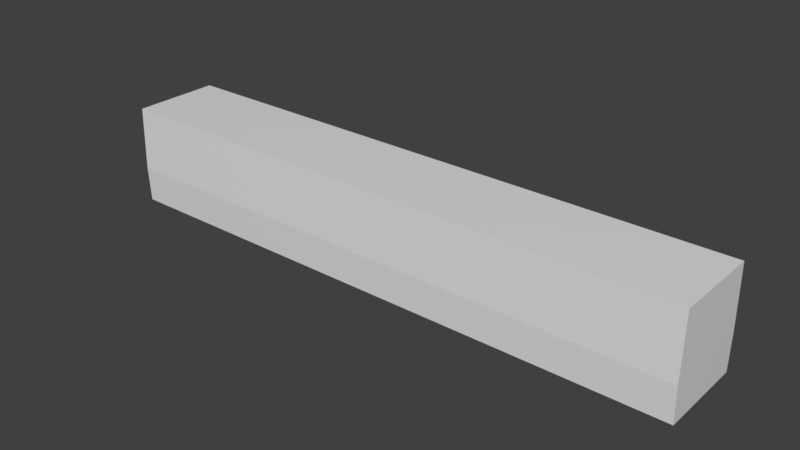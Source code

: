 # Source: CarV2.blend  (saved by Blender 3.0.42; exported with 4.5.12 LTS)
import bpy
from mathutils import Matrix  # noqa: F401  (used for matrix-valued properties, if any)

bpy.ops.wm.read_factory_settings(use_empty=True)
scene = bpy.context.scene
scene.name = 'Scene'

# ---- collections
col_collection = bpy.data.collections.new('Collection'); scene.collection.children.link(col_collection)

# ---- materials (node trees are filled in below, after node groups)
mat_material = bpy.data.materials.new('Material')
mat_material.alpha_threshold = 0.0
mat_material.use_transparent_shadow = False
mat_material.line_color = (0.0, 0.0, 0.0, 1.0)

# ---- material node trees
mat_material.use_nodes = True; mat_material.node_tree.nodes.clear()
_N = mat_material.node_tree.nodes; _L = mat_material.node_tree.links
n0 = _N.new('ShaderNodeOutputMaterial'); n0.name = 'Material Output'; n0.location = (300, 300)
n1 = _N.new('ShaderNodeBsdfPrincipled'); n1.name = 'Principled BSDF'; n1.location = (10, 300)
n1.distribution = 'GGX'
n1.subsurface_method = 'RANDOM_WALK_SKIN'
n1.inputs[2].default_value = 0.4
n1.inputs[3].default_value = 1.45
n1.inputs[27].default_value = (0.0, 0.0, 0.0, 1.0)
n1.inputs[28].default_value = 1.0
_L.new(n1.outputs[0], n0.inputs[0])
n0.is_active_output = True

# ---- world
world_world = bpy.data.worlds.new('World'); scene.world = world_world
world_world.use_nodes = True; world_world.node_tree.nodes.clear()
_N = world_world.node_tree.nodes; _L = world_world.node_tree.links
n0 = _N.new('ShaderNodeOutputWorld'); n0.name = 'World Output'; n0.location = (300, 300)
n1 = _N.new('ShaderNodeBackground'); n1.name = 'Background'; n1.location = (10, 300)
n1.inputs[0].default_value = (0.05088, 0.05088, 0.05088, 1.0)
_L.new(n1.outputs[0], n0.inputs[0])
n0.is_active_output = True
world_world.color = (0.05088, 0.05088, 0.05088)
world_world.use_sun_shadow = False
world_world.sun_shadow_jitter_overblur = 0.0

# ---- meshes
me_cube = bpy.data.meshes.new('Cube')
me_cube.from_pydata([(1.0, 1.0, 1.0), (1.0, 1.0, -1.0), (1.0, -1.0, 1.0), (1.0, -1.0, -1.0), (-1.0, 1.0, 1.0), (-1.0, 1.0, -1.0), (-1.0, -1.0, 1.0), (-1.0, -1.0, -1.0), (1.0, 1.036, -0.2787), (-1.0, -1.036, -0.2787), (1.0, -1.036, -0.2787), (-1.0, 1.036, -0.2787), (1.0, 1.031, -0.3836), (1.0, -1.031, -0.3836), (-1.0, 1.031, -0.3836), (-1.0, -1.031, -0.3836), (1.0, 1.004, -0.9096), (1.0, -1.004, -0.9096), (-1.0, 1.004, -0.9096), (-1.0, -1.004, -0.9096)], [], [(0, 4, 6, 2), (10, 2, 6, 9), (9, 6, 4, 11), (5, 1, 3, 7), (8, 0, 2, 10), (11, 4, 0, 8), (14, 11, 8, 12), (12, 8, 10, 13), (15, 9, 11, 14), (13, 10, 9, 15), (17, 13, 15, 19), (19, 15, 14, 18), (16, 12, 13, 17), (18, 14, 12, 16), (5, 18, 16, 1), (1, 16, 17, 3), (7, 19, 18, 5), (3, 17, 19, 7)])
_uv = me_cube.uv_layers.new(name='UVMap')
_uv.uv.foreach_set('vector', [0.625, 0.5, 0.875, 0.5, 0.875, 0.75, 0.625, 0.75, 0.4652, 0.75, 0.625, 0.75, 0.625, 1.0, 0.4652, 1.0, 0.4652, 0.0, 0.625, 0.0, 0.625, 0.25, 0.4652, 0.25, 0.125, 0.5, 0.375, 0.5, 0.375, 0.75, 0.125, 0.75, 0.4652, 0.5, 0.625, 0.5, 0.625, 0.75, 0.4652, 0.75, 0.4652, 0.25, 0.625, 0.25, 0.625, 0.5, 0.4652, 0.5, 0.452, 0.25, 0.4652, 0.25, 0.4652, 0.5, 0.452, 0.5, 0.452, 0.5, 0.4652, 0.5, 0.4652, 0.75, 0.452, 0.75, 0.452, 0.0, 0.4652, 0.0, 0.4652, 0.25, 0.452, 0.25, 0.452, 0.75, 0.4652, 0.75, 0.4652, 1.0, 0.452, 1.0, 0.3863, 0.75, 0.452, 0.75, 0.452, 1.0, 0.3863, 1.0, 0.3863, 0.0, 0.452, 0.0, 0.452, 0.25, 0.3863, 0.25, 0.3863, 0.5, 0.452, 0.5, 0.452, 0.75, 0.3863, 0.75, 0.3863, 0.25, 0.452, 0.25, 0.452, 0.5, 0.3863, 0.5, 0.375, 0.25, 0.3863, 0.25, 0.3863, 0.5, 0.375, 0.5, 0.375, 0.5, 0.3863, 0.5, 0.3863, 0.75, 0.375, 0.75, 0.375, 0.0, 0.3863, 0.0, 0.3863, 0.25, 0.375, 0.25, 0.375, 0.75, 0.3863, 0.75, 0.3863, 1.0, 0.375, 1.0])
me_cube.materials.append(mat_material)
me_cube.use_remesh_preserve_volume = False
me_cube.use_remesh_preserve_attributes = False
me_cube.use_mirror_vertex_groups = False
me_cube.update()

# ---- objects
ob_cube = bpy.data.objects.new('Cube', me_cube)

# ---- transforms, parenting, visibility, modifiers, constraints
ob_cube.location = (0.0, 0.0, 0.0)
ob_cube.scale = (5.947, 0.8852, 1.0)
ob_cube.lock_rotations_4d = False
ob_cube.empty_display_type = 'ARROWS'
ob_cube.lineart.crease_threshold = 0.0

# ---- collection membership
col_collection.objects.link(ob_cube)

# ---- scene / render settings (as saved in the file)
scene.frame_start = 1; scene.frame_end = 250; scene.frame_set(1)
scene.render.engine = 'BLENDER_EEVEE_NEXT'
scene.cycles.sampling_pattern = 'TABULATED_SOBOL'
scene.cycles.use_light_tree = False
scene.view_settings.view_transform = 'Standard'
bpy.context.view_layer.update()

# ---- added for rendering (the .blend has no active camera and no usable light): camera, sun
cam_auto = bpy.data.cameras.new('AutoCamera')
cam_auto.lens = 50.0
cam_auto.sensor_width = 36.0
cam_auto.clip_end = 1000.0
ob_auto_camera = bpy.data.objects.new('AutoCamera', cam_auto)
scene.collection.objects.link(ob_auto_camera)
ob_auto_camera.location = (11.2868, -13.5441, 9.02942)
ob_auto_camera.rotation_euler = (1.09748, -7.21219e-08, 0.694738)
scene.camera = ob_auto_camera
light_auto_sun = bpy.data.lights.new('AutoSun', 'SUN')
light_auto_sun.energy = 3.0
light_auto_sun.angle = 0.0523599
ob_auto_sun = bpy.data.objects.new('AutoSun', light_auto_sun)
scene.collection.objects.link(ob_auto_sun)
ob_auto_sun.rotation_euler = (0.872665, 0.174533, 0.523599)
bpy.context.view_layer.update()
